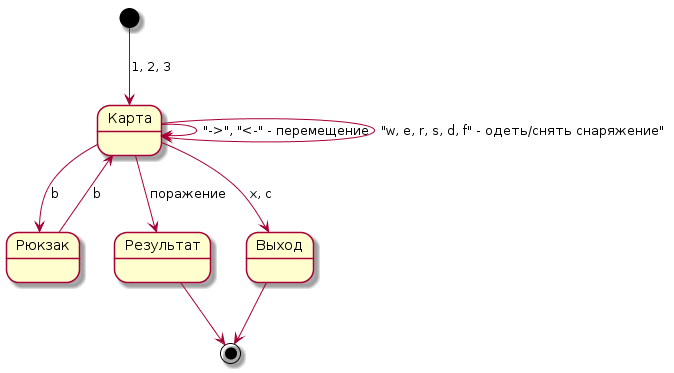

The diagram above was rendered by PlantUML. Its source (embedded in the PNG):
@startuml
[*] --> Карта : 1, 2, 3
Карта -> Карта : "->", "<-" - перемещение
Карта -> Карта: "w, e, r, s, d, f" - одеть/снять снаряжение"
Карта --> Рюкзак: b
Рюкзак --> Карта: b
Карта --> Результат: поражение
Карта --> Выход: x, c
Результат --> [*]
Выход --> [*]
@enduml